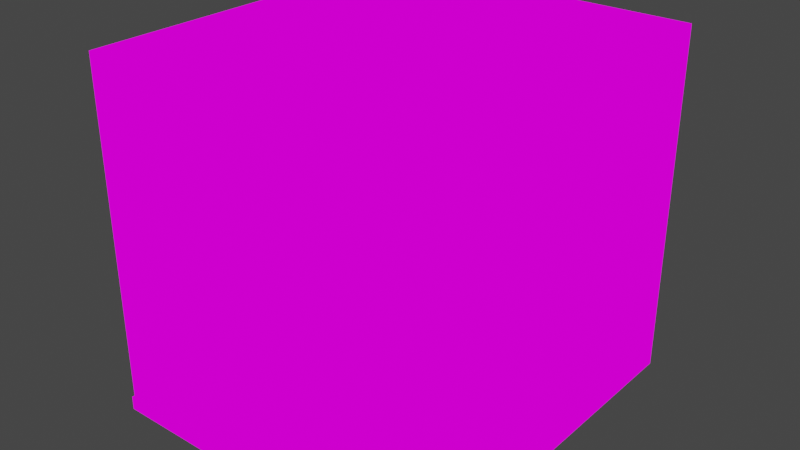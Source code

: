 # Source: stage.blend  (saved by Blender 3.2.14; exported with 4.5.12 LTS)
import bpy
from mathutils import Matrix  # noqa: F401  (used for matrix-valued properties, if any)

bpy.ops.wm.read_factory_settings(use_empty=True)
scene = bpy.context.scene
scene.name = 'Scene'

# ---- collections
col_collection = bpy.data.collections.new('Collection'); scene.collection.children.link(col_collection)

# ---- images (referenced by path relative to the original .blend; pixels are not part of the script)
import os
ASSET_DIR = os.environ.get("B2B_ASSET_DIR", "")  # directory of the original .blend (textures are referenced by path, not embedded)
HERE = os.path.dirname(os.path.abspath(__file__))  # packed textures are extracted next to this script under _unpacked/

def load_image(name, relpath, width, height, colorspace="sRGB"):
    """Load a texture the original file referenced (path relative to the .blend, or extracted next to this script)."""
    p = next((c for c in (os.path.join(HERE, relpath), os.path.join(ASSET_DIR, relpath)) if relpath and os.path.exists(c)), "")
    if p:
        img = bpy.data.images.load(p, check_existing=True)
        img.name = name
    else:  # same state as the original file: an image datablock whose file is absent (Cycles renders it pink)
        img = bpy.data.images.new(name, width, height)
        img.source = "FILE"
        img.filepath = "//" + (relpath or name)
    img.colorspace_settings.name = colorspace
    return img
img_pilotage_stretcher_architextures_jpg = load_image('Pilotage-Stretcher-Architextures.jpg', 'Pilotage-Stretcher-Architextures.jpg', 1024, 1024, 'sRGB')
img_walnut_architextures_jpg = load_image('Walnut-Architextures.jpg', 'Walnut-Architextures.jpg', 1024, 1024, 'sRGB')

# ---- materials (node trees are filled in below, after node groups)
mat_brick = bpy.data.materials.new('Brick')
mat_brick.use_transparent_shadow = False
mat_wood = bpy.data.materials.new('Wood')
mat_wood.use_transparent_shadow = False

# ---- material node trees
mat_brick.use_nodes = True; mat_brick.node_tree.nodes.clear()
_N = mat_brick.node_tree.nodes; _L = mat_brick.node_tree.links
n0 = _N.new('ShaderNodeTexChecker'); n0.name = 'Checker Texture'; n0.location = (-437, 235)
n1 = _N.new('ShaderNodeBsdfPrincipled'); n1.name = 'Principled BSDF'; n1.location = (-83, 47)
n1.distribution = 'GGX'
n1.subsurface_method = 'RANDOM_WALK_SKIN'
n1.inputs[3].default_value = 1.45
n1.inputs[27].default_value = (0.0, 0.0, 0.0, 1.0)
n1.inputs[28].default_value = 1.0
n2 = _N.new('ShaderNodeOutputMaterial'); n2.name = 'Material Output'; n2.location = (394, 280)
n3 = _N.new('ShaderNodeTexImage'); n3.name = 'Image Texture'; n3.location = (-541, 24)
n3.image = img_pilotage_stretcher_architextures_jpg
_L.new(n3.outputs[0], n2.inputs[0])
n2.is_active_output = True
mat_wood.use_nodes = True; mat_wood.node_tree.nodes.clear()
_N = mat_wood.node_tree.nodes; _L = mat_wood.node_tree.links
n0 = _N.new('ShaderNodeBsdfPrincipled'); n0.name = 'Principled BSDF'; n0.location = (10, 300)
n0.distribution = 'GGX'
n0.subsurface_method = 'RANDOM_WALK_SKIN'
n0.inputs[3].default_value = 1.45
n0.inputs[27].default_value = (0.0, 0.0, 0.0, 1.0)
n0.inputs[28].default_value = 1.0
n1 = _N.new('ShaderNodeOutputMaterial'); n1.name = 'Material Output'; n1.location = (300, 300)
n2 = _N.new('ShaderNodeTexImage'); n2.name = 'Image Texture'; n2.location = (-518, 113)
n2.image = img_walnut_architextures_jpg
_L.new(n2.outputs[0], n1.inputs[0])
n1.is_active_output = True

# ---- world
world_world = bpy.data.worlds.new('World'); scene.world = world_world
world_world.use_nodes = True; world_world.node_tree.nodes.clear()
_N = world_world.node_tree.nodes; _L = world_world.node_tree.links
n0 = _N.new('ShaderNodeOutputWorld'); n0.name = 'World Output'; n0.location = (300, 300)
n1 = _N.new('ShaderNodeBackground'); n1.name = 'Background'; n1.location = (10, 300)
n1.inputs[0].default_value = (0.05088, 0.05088, 0.05088, 1.0)
_L.new(n1.outputs[0], n0.inputs[0])
n0.is_active_output = True
world_world.color = (0.05088, 0.05088, 0.05088)
world_world.use_sun_shadow = False
world_world.sun_shadow_jitter_overblur = 0.0

# ---- meshes
me_cube = bpy.data.meshes.new('Cube')
me_cube.from_pydata([(-1.0, -1.0, -1.0), (-0.9613, -0.9807, 1.0), (1.0, -1.0, -1.0), (0.9613, -0.9807, 1.0), (1.0, 1.0, -1.0), (0.9613, 0.9613, 1.0), (-1.0, 0.3025, -1.0), (-0.5188, 1.0, -1.0), (-0.4985, 0.9613, 1.0), (-0.9613, 0.2904, 1.0), (1.0, 1.0, 1.0), (1.0, -0.9807, 1.0), (-1.0, -0.9807, 1.0), (-1.0, 0.3025, 1.0), (-0.5188, 1.0, 1.0), (1.0, 1.0, 14.84), (1.0, -0.9807, 14.84), (-1.0, -0.9807, 14.84), (-1.0, 0.3025, 14.84), (-0.5188, 1.0, 14.84), (0.9613, 0.9613, 14.84), (0.9613, -0.9807, 14.84), (-0.9613, -0.9807, 14.84), (-0.9613, 0.2904, 14.84), (-0.4985, 0.9613, 14.84), (-0.3541, 1.0, -1.0), (-0.07807, 1.0, -1.0), (-0.3541, 1.0, 1.0), (-0.07807, 1.0, 1.0), (-0.3541, 0.9613, 1.0), (-0.07807, 0.9613, 1.0), (-0.3541, 1.0, 14.84), (-0.07807, 1.0, 14.84), (-0.3541, 0.9613, 14.84), (-0.07807, 0.9613, 14.84), (-0.9613, -0.9807, 12.45), (-0.9613, -0.9807, 4.175), (-0.9613, 0.2904, 4.175), (-0.9613, 0.2904, 12.45), (1.0, 1.0, 12.45), (1.0, 1.0, 4.175), (-0.5188, 1.0, 12.45), (-0.5188, 1.0, 4.175), (-1.0, 0.3025, 4.175), (-1.0, 0.3025, 12.45), (0.9613, -0.9807, 4.175), (0.9613, -0.9807, 12.45), (0.9613, 0.9613, 12.45), (0.9613, 0.9613, 4.175), (-0.4985, 0.9613, 12.45), (-0.4985, 0.9613, 4.175), (1.0, -0.9807, 4.175), (1.0, -0.9807, 12.45), (-1.0, -0.9807, 12.45), (-1.0, -0.9807, 4.175), (-0.07807, 1.0, 4.175), (-0.07807, 1.0, 12.45), (-0.3541, 1.0, 4.175), (-0.3541, 1.0, 12.45), (-0.3541, 0.9613, 4.175), (-0.3541, 0.9613, 12.45), (-0.07807, 0.9613, 4.175), (-0.07807, 0.9613, 12.45), (1.0, 1.0, 29.45), (1.0, -0.9807, 29.45), (-1.0, 0.3025, 29.45), (-0.5188, 1.0, 29.45), (-1.0, -0.9807, 29.45), (-0.07807, 1.0, 29.45), (0.9613, 0.9613, 29.45), (0.9613, -0.9807, 29.45), (-0.9613, 0.2904, 29.45), (-0.4985, 0.9613, 29.45), (-0.9613, -0.9807, 29.45), (-0.07807, 0.9613, 29.45), (-0.3541, 1.0, 29.45), (-0.3541, 0.9613, 29.45), (-1.0, -2.371, -1.0), (-1.0, -2.371, 1.0), (1.0, -2.371, 1.0), (1.0, -2.371, -1.0), (-0.9613, -2.346, 4.175), (-0.9613, -2.346, 1.0), (1.0, -2.346, 1.0), (0.9613, -2.346, 1.0), (-1.0, -2.346, 1.0), (0.9613, -2.346, 14.84), (1.0, -2.346, 14.84), (-0.9613, -2.346, 14.84), (-1.0, -2.346, 14.84), (0.9613, -2.346, 12.45), (1.0, -2.346, 12.45), (-1.0, -2.346, 4.175), (-0.9613, -2.346, 29.45), (-0.9613, -2.346, 12.45), (0.9613, -2.346, 4.175), (1.0, -2.346, 4.175), (-1.0, -2.346, 12.45), (0.9613, -2.346, 29.45), (1.0, -2.346, 29.45), (-1.0, -2.346, 29.45), (1.0, -0.9807, 50.04), (1.0, -2.346, 50.04), (-0.9613, -0.9807, 50.04), (-0.9613, -2.346, 50.04), (1.0, 1.0, 50.04), (-1.0, 0.3025, 50.04), (-0.5188, 1.0, 50.04), (-1.0, -0.9807, 50.04), (-0.07807, 1.0, 50.04), (0.9613, 0.9613, 50.04), (0.9613, -0.9807, 50.04), (-0.9613, 0.2904, 50.04), (-0.4985, 0.9613, 50.04), (-0.07807, 0.9613, 50.04), (-0.3541, 1.0, 50.04), (-0.3541, 0.9613, 50.04), (0.9613, -2.346, 50.04), (-1.0, -2.346, 50.04)], [], [(26, 28, 10, 4), (5, 30, 29, 8, 9, 1, 3), (4, 10, 11, 2), (11, 12, 78, 79), (0, 12, 13, 6), (14, 7, 6, 13), (6, 7, 25, 26, 4, 2, 0), (62, 47, 20, 34), (47, 46, 21, 20), (35, 38, 23, 22), (58, 41, 19, 31), (41, 44, 18, 19), (31, 19, 66, 75), (1, 36, 81, 82), (11, 51, 96, 83), (18, 17, 67, 65), (19, 18, 65, 66), (12, 11, 3, 1), (36, 35, 94, 81), (44, 53, 17, 18), (52, 39, 15, 16), (38, 49, 24, 23), (34, 20, 69, 74), (22, 23, 71, 73), (39, 56, 32, 15), (56, 58, 31, 32), (49, 60, 33, 24), (60, 62, 34, 33), (7, 14, 27, 25), (25, 27, 28, 26), (29, 30, 61, 59), (58, 60, 59, 57), (8, 29, 59, 50), (50, 59, 60, 49), (28, 27, 57, 55), (61, 55, 57, 59), (10, 28, 55, 40), (40, 55, 56, 39), (9, 8, 50, 37), (37, 50, 49, 38), (11, 10, 40, 51), (51, 40, 39, 52), (13, 12, 54, 43), (43, 54, 53, 44), (70, 21, 86, 98), (3, 11, 83, 84), (35, 22, 88, 94), (16, 64, 99, 87), (14, 13, 43, 42), (42, 43, 44, 41), (27, 14, 42, 57), (57, 42, 41, 58), (1, 9, 37, 36), (36, 37, 38, 35), (5, 3, 45, 48), (48, 45, 46, 47), (30, 5, 48, 61), (61, 48, 47, 62), (62, 60, 58, 56), (56, 55, 61, 62), (72, 76, 116, 113), (64, 63, 105, 101), (67, 100, 118, 108), (93, 73, 103, 104), (74, 69, 110, 114), (68, 75, 115, 109), (15, 32, 68, 63), (22, 73, 93, 88), (32, 31, 75, 68), (20, 21, 70, 69), (24, 33, 76, 72), (33, 34, 74, 76), (23, 24, 72, 71), (16, 15, 63, 64), (80, 79, 78, 77), (2, 11, 79, 80), (12, 0, 77, 78), (0, 2, 80, 77), (91, 87, 86, 90), (86, 87, 99, 98), (94, 88, 89, 97), (82, 81, 92, 85), (81, 94, 97, 92), (83, 96, 95, 84), (96, 91, 90, 95), (89, 88, 93, 100), (51, 52, 91, 96), (52, 16, 87, 91), (100, 93, 104, 118), (45, 3, 84, 95), (17, 53, 97, 89), (54, 12, 85, 92), (73, 71, 112, 103), (46, 45, 95, 90), (53, 54, 92, 97), (12, 1, 82, 85), (67, 17, 89, 100), (21, 46, 90, 86), (110, 111, 101, 105), (112, 113, 107, 106), (103, 112, 106, 108), (114, 110, 105, 109), (113, 116, 115, 107), (116, 114, 109, 115), (101, 111, 117, 102), (103, 108, 118, 104), (66, 65, 106, 107), (76, 74, 114, 116), (65, 67, 108, 106), (63, 68, 109, 105), (69, 70, 111, 110), (70, 98, 117, 111), (71, 72, 113, 112), (98, 99, 102, 117), (99, 64, 101, 102), (75, 66, 107, 115)])
me_cube.polygons.foreach_set('material_index', [1, 1, 1, 1, 1, 1, 1, 0, 0, 0, 0, 0, 0, 0, 0, 0, 0, 1, 0, 0, 0, 0, 0, 0, 0, 0, 0, 0, 1, 1, 0, 0, 0, 0, 0, 0, 0, 0, 0, 0, 0, 0, 0, 0, 0, 1, 0, 0, 0, 0, 0, 0, 0, 0, 0, 0, 0, 0, 0, 0, 0, 0, 0, 0, 0, 0, 0, 0, 0, 0, 0, 0, 0, 0, 1, 1, 1, 1, 0, 0, 0, 0, 0, 0, 0, 0, 0, 0, 0, 0, 0, 0, 0, 0, 0, 1, 0, 0, 0, 0, 0, 0, 0, 0, 0, 0, 0, 0, 0, 0, 0, 0, 0, 0, 0, 0])
_uv = me_cube.uv_layers.new(name='UVMap')
_uv.uv.foreach_set('vector', [0.375, 0.3651, 0.625, 0.3651, 0.625, 0.5, 0.375, 0.5, -1.239, -1.348, 0.721, -1.356, 1.23, -1.357, 1.957, -1.359, 1.957, -0.09284, 1.957, 2.277, -1.239, 2.285, 0.375, 0.5, 0.625, 0.5, 0.625, 0.75, 0.375, 0.75, 2.134, 2.084, -1.134, 2.084, -1.134, -1.084, 2.134, -1.084, 0.375, 0.0, 0.625, 0.0, 0.625, 0.1899, 0.375, 0.1899, 0.625, 0.3101, 0.375, 0.3101, 0.375, 0.1899, 0.625, 0.1899, 0.125, 0.5601, 0.1851, 0.5, 0.205, 0.5, 0.2401, 0.5, 0.375, 0.5, 0.375, 0.75, 0.125, 0.75, 1.11, 0.2039, 4.798, 0.2039, 4.798, 0.5194, 1.11, 0.5194, 3.015, 0.2039, -3.806, 0.2039, -3.806, 0.5194, 3.015, 0.5194, -3.806, 0.2039, 0.6349, 0.2039, 0.6349, 0.5194, -3.806, 0.5194, 0.1312, 0.2039, -0.4533, 0.2039, -0.4533, 0.5194, 0.1312, 0.5194, 3.152, 0.2039, 0.6777, 0.2039, 0.6777, 0.5194, 3.152, 0.5194, 0.1312, 0.5194, -0.4533, 0.5194, -0.4533, 2.449, 0.1312, 2.449, 3.604, -1.055, 3.604, -0.6358, -0.5828, -0.6358, -0.5828, -1.055, -3.943, -1.309, -3.943, -0.8897, -3.943, -0.8897, -3.943, -1.309, 0.6777, 0.5194, -3.943, 0.5194, -3.943, 2.449, 0.6777, 2.449, 3.152, 0.5194, 0.6777, 0.5194, 0.6777, 2.449, 3.152, 2.449, 0.625, 0.0, 0.625, 0.75, 0.6298, 0.7451, 0.8702, 0.7446, 3.604, -0.6358, 3.604, 0.4559, -0.5828, 0.4559, -0.5828, -0.6358, 0.6777, 0.2039, -3.943, 0.2039, -3.943, 0.5194, 0.6777, 0.5194, -3.943, 0.2039, 3.152, 0.2039, 3.152, 0.5194, -3.943, 0.5194, 0.6349, 0.2039, 3.015, 0.2039, 3.015, 0.5194, 0.6349, 0.5194, 1.11, 0.5194, 4.798, 0.5194, 4.798, 2.449, 1.11, 2.449, -3.806, 0.5194, 0.6349, 0.5194, 0.6349, 2.449, -3.806, 2.449, 4.935, 0.2039, 1.11, 0.2039, 1.11, 0.5194, 4.935, 0.5194, 1.11, 0.2039, 0.1312, 0.2039, 0.1312, 0.5194, 1.11, 0.5194, -0.3812, 0.2039, 0.1312, 0.2039, 0.1312, 0.5194, -0.3812, 0.5194, 0.1312, 0.2039, 1.11, 0.2039, 1.11, 0.5194, 0.1312, 0.5194, 0.375, 0.3101, 0.625, 0.3101, 0.625, 0.33, 0.375, 0.33, 0.375, 0.33, 0.625, 0.33, 0.625, 0.3651, 0.375, 0.3651, 0.1312, -1.309, 1.11, -1.309, 1.11, -0.8897, 0.1312, -0.8897, 3.152, 0.2039, 3.015, 0.2039, 3.015, -0.8897, 3.152, -0.8897, -0.3812, -1.309, 0.1312, -1.309, 0.1312, -0.8897, -0.3812, -0.8897, -0.3812, -0.8897, 0.1312, -0.8897, 0.1312, 0.2039, -0.3812, 0.2039, 1.11, -1.309, 0.1312, -1.309, 0.1312, -0.8897, 1.11, -0.8897, 1.11, 0.3861, 1.11, 0.3912, 0.1312, 0.3912, 0.1312, 0.3861, 4.935, -1.309, 1.11, -1.309, 1.11, -0.8897, 4.935, -0.8897, 4.935, -0.8897, 1.11, -0.8897, 1.11, 0.2039, 4.935, 0.2039, 0.6349, -1.309, 3.015, -1.309, 3.015, -0.8897, 0.6349, -0.8897, 0.6349, -0.8897, 3.015, -0.8897, 3.015, 0.2039, 0.6349, 0.2039, -3.943, -1.309, 3.152, -1.309, 3.152, -0.8897, -3.943, -0.8897, -3.943, -0.8897, 3.152, -0.8897, 3.152, 0.2039, -3.943, 0.2039, 0.6777, -1.309, -3.943, -1.309, -3.943, -0.8897, 0.6777, -0.8897, 0.6777, -0.8897, -3.943, -0.8897, -3.943, 0.2039, 0.6777, 0.2039, 3.604, 2.697, 3.604, 0.7709, -0.5828, 0.7709, -0.5828, 2.697, 0.6298, 0.7451, 0.625, 0.75, 0.625, 0.75, 0.6298, 0.7451, 3.604, 0.4559, 3.604, 0.7709, -0.5828, 0.7709, -0.5828, 0.4559, -3.943, 0.5194, -3.943, 2.449, -3.943, 2.449, -3.943, 0.5194, 3.152, -1.309, 0.6777, -1.309, 0.6777, -0.8897, 3.152, -0.8897, 3.152, -0.8897, 0.6777, -0.8897, 0.6777, 0.2039, 3.152, 0.2039, 0.1312, -1.309, -0.4533, -1.309, -0.4533, -0.8897, 0.1312, -0.8897, 0.1312, -0.8897, -0.4533, -0.8897, -0.4533, 0.2039, 0.1312, 0.2039, -3.806, -1.309, 0.6349, -1.309, 0.6349, -0.8897, -3.806, -0.8897, -3.806, -0.8897, 0.6349, -0.8897, 0.6349, 0.2039, -3.806, 0.2039, 3.015, -1.309, -3.806, -1.309, -3.806, -0.8897, 3.015, -0.8897, 3.015, -0.8897, -3.806, -0.8897, -3.806, 0.2039, 3.015, 0.2039, 1.11, -1.309, 4.798, -1.309, 4.798, -0.8897, 1.11, -0.8897, 1.11, -0.8897, 4.798, -0.8897, 4.798, 0.2039, 1.11, 0.2039, 1.11, 0.3861, 0.1312, 0.3861, 0.1312, 0.3912, 1.11, 0.3912, 3.152, 0.2039, 3.152, -0.8897, 3.015, -0.8897, 3.015, 0.2039, 1.477, -0.9687, 2.081, -0.9687, 2.081, 1.969, 1.477, 1.969, -3.943, 2.449, 3.152, 2.449, 3.152, 2.449, -3.943, 2.449, -3.943, 2.449, -3.943, 2.449, -3.943, 2.449, -3.943, 2.449, -6.636, -0.9687, -0.9335, -0.9687, -0.9335, 1.969, -6.636, 1.969, 3.234, -0.9687, 7.576, -0.9687, 7.576, 1.969, 3.234, 1.969, 1.11, 2.449, 0.1312, 2.449, 0.1312, 2.449, 1.11, 2.449, 4.935, 0.5194, 1.11, 0.5194, 1.11, 2.449, 4.935, 2.449, 3.604, 0.7709, 3.604, 2.697, -0.5828, 2.697, -0.5828, 0.7709, 1.11, 0.5194, 0.1312, 0.5194, 0.1312, 2.449, 1.11, 2.449, 3.015, 0.5194, -3.806, 0.5194, -3.806, 2.449, 3.015, 2.449, -0.3812, 0.5194, 0.1312, 0.5194, 0.1312, 2.449, -0.3812, 2.449, 0.1312, 0.5194, 1.11, 0.5194, 1.11, 2.449, 0.1312, 2.449, 0.6349, 0.5194, 3.015, 0.5194, 3.015, 2.449, 0.6349, 2.449, -3.943, 0.5194, 3.152, 0.5194, 3.152, 2.449, -3.943, 2.449, 0.375, 0.75, 0.625, 0.75, 0.625, 1.0, 0.375, 1.0, 0.375, 0.75, 0.625, 0.75, 0.625, 0.75, 0.375, 0.75, 0.625, 0.0, 0.375, 0.0, 0.375, 0.0, 0.625, 0.0, 0.125, 0.75, 0.375, 0.75, 0.375, 0.75, 0.125, 0.75, 3.531, 0.4559, 3.531, 0.7709, 3.412, 0.7709, 3.412, 0.4559, 3.412, 0.7709, 3.531, 0.7709, 3.531, 2.697, 3.412, 2.697, -2.484, 0.4559, -2.484, 0.7709, -2.603, 0.7709, -2.603, 0.4559, -2.484, -1.055, -2.484, -0.6358, -2.603, -0.6358, -2.603, -1.055, -2.484, -0.6358, -2.484, 0.4559, -2.603, 0.4559, -2.603, -0.6358, 3.531, -1.055, 3.531, -0.6358, 3.412, -0.6358, 3.412, -1.055, 3.531, -0.6358, 3.531, 0.4559, 3.412, 0.4559, 3.412, -0.6358, -2.603, 0.7709, -2.484, 0.7709, -2.484, 2.697, -2.603, 2.697, -3.943, -0.8897, -3.943, 0.2039, -3.943, 0.2039, -3.943, -0.8897, -3.943, 0.2039, -3.943, 0.5194, -3.943, 0.5194, -3.943, 0.2039, 0.1286, -1.493, 0.1429, -1.493, 0.1429, 2.493, 0.1286, 2.493, 3.604, -0.6358, 3.604, -1.055, -0.5828, -1.055, -0.5828, -0.6358, -3.943, 0.5194, -3.943, 0.2039, -3.943, 0.2039, -3.943, 0.5194, -3.943, -0.8897, -3.943, -1.309, -3.943, -1.309, -3.943, -0.8897, -0.9335, -0.9687, 4.376, -0.9687, 4.376, 1.969, -0.9335, 1.969, 3.604, 0.4559, 3.604, -0.6358, -0.5828, -0.6358, -0.5828, 0.4559, -3.943, 0.2039, -3.943, -0.8897, -3.943, -0.8897, -3.943, 0.2039, 0.625, 0.0, 0.8702, 0.7446, 0.8702, 0.7446, 0.625, 0.0, -3.943, 2.449, -3.943, 0.5194, -3.943, 0.5194, -3.943, 2.449, 3.604, 0.7709, 3.604, 0.4559, -0.5828, 0.4559, -0.5828, 0.7709, 0.8225, 0.7906, 0.8225, 0.2102, 0.834, 0.2102, 0.834, 0.8022, 0.2478, 0.5901, 0.3861, 0.7906, 0.3801, 0.8022, 0.2363, 0.5937, 0.2478, 0.2102, 0.2478, 0.5901, 0.2363, 0.5937, 0.2363, 0.2102, 0.5118, 0.7906, 0.8225, 0.7906, 0.834, 0.8022, 0.5118, 0.8022, 0.3861, 0.7906, 0.4293, 0.7906, 0.4293, 0.8022, 0.3801, 0.8022, 0.4293, 0.7906, 0.5118, 0.7906, 0.5118, 0.8022, 0.4293, 0.8022, 0.834, 0.2102, 0.8225, 0.2102, 0.8225, -0.1978, 0.834, -0.1978, 0.2478, 0.2102, 0.2363, 0.2102, 0.2363, -0.1978, 0.2478, -0.1978, 3.152, 2.449, 0.6777, 2.449, 0.6777, 2.449, 3.152, 2.449, 2.081, -0.9687, 3.234, -0.9687, 3.234, 1.969, 2.081, 1.969, 0.6777, 2.449, -3.943, 2.449, -3.943, 2.449, 0.6777, 2.449, 4.935, 2.449, 1.11, 2.449, 1.11, 2.449, 4.935, 2.449, 7.179, -0.9687, -0.9335, -0.9687, -0.9335, 1.969, 7.179, 1.969, -0.9335, -0.9687, -6.636, -0.9687, -6.636, 1.969, -0.9335, 1.969, 4.376, -0.9687, 7.179, -0.9687, 7.179, 1.969, 4.376, 1.969, 0.8571, -1.493, 0.8714, -1.493, 0.8714, 2.493, 0.8571, 2.493, -3.943, 2.449, -3.943, 2.449, -3.943, 2.449, -3.943, 2.449, 0.1312, 2.449, -0.4533, 2.449, -0.4533, 2.449, 0.1312, 2.449])
me_cube.materials.append(mat_brick)
me_cube.materials.append(mat_wood)
me_cube.update()

# ---- objects
ob_cube = bpy.data.objects.new('Cube', me_cube)

# ---- transforms, parenting, visibility, modifiers, constraints
ob_cube.location = (0.0, 0.0, 0.0)
ob_cube.scale = (6.497, 4.341, 0.2648)

# ---- collection membership
col_collection.objects.link(ob_cube)

# ---- scene / render settings (as saved in the file)
scene.frame_start = 1; scene.frame_end = 250; scene.frame_set(89)
scene.render.engine = 'BLENDER_EEVEE_NEXT'
scene.render.use_motion_blur = True
scene.cycles.use_denoising = False
scene.cycles.samples = 300
scene.cycles.sampling_pattern = 'TABULATED_SOBOL'
scene.cycles.use_light_tree = False
scene.cycles.caustics_reflective = False
scene.cycles.caustics_refractive = False
scene.cycles.max_bounces = 1
scene.cycles.diffuse_bounces = 1
scene.cycles.glossy_bounces = 1
scene.cycles.transmission_bounces = 1
scene.cycles.volume_bounces = 1
scene.cycles.transparent_max_bounces = 1
scene.eevee.use_gtao = True
scene.eevee.use_raytracing = True
scene.view_settings.look = 'High Contrast'
scene.view_settings.view_transform = 'Filmic'
bpy.context.view_layer.update()

# ---- added for rendering (the .blend has no active camera and no usable light): camera, sun
cam_auto = bpy.data.cameras.new('AutoCamera')
cam_auto.lens = 50.0
cam_auto.sensor_width = 36.0
cam_auto.clip_end = 1000.0
ob_auto_camera = bpy.data.objects.new('AutoCamera', cam_auto)
scene.collection.objects.link(ob_auto_camera)
ob_auto_camera.location = (22.0025, -29.378, 24.0937)
ob_auto_camera.rotation_euler = (1.09748, -7.21219e-08, 0.694738)
scene.camera = ob_auto_camera
light_auto_sun = bpy.data.lights.new('AutoSun', 'SUN')
light_auto_sun.energy = 3.0
light_auto_sun.angle = 0.0523599
ob_auto_sun = bpy.data.objects.new('AutoSun', light_auto_sun)
scene.collection.objects.link(ob_auto_sun)
ob_auto_sun.rotation_euler = (0.872665, 0.174533, 0.523599)
bpy.context.view_layer.update()
